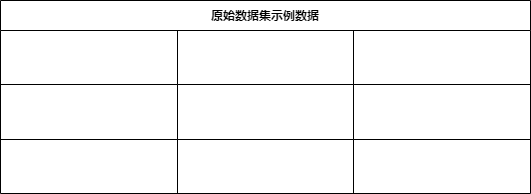

The diagram above was exported from draw.io. Its source (the exported page's mxGraphModel, read from the mxfile embedded in the PNG):
<mxGraphModel dx="1038" dy="547" grid="0" gridSize="10" guides="1" tooltips="1" connect="1" arrows="1" fold="1" page="1" pageScale="1" pageWidth="3300" pageHeight="2339" math="0" shadow="0">
  <root>
    <mxCell id="0" />
    <mxCell id="1" parent="0" />
    <mxCell id="Jtc2fFR2YKBdqUd0ND3W-1" value="原始数据集示例数据" style="shape=table;startSize=30;container=1;collapsible=0;childLayout=tableLayout;fontStyle=1;align=center;" vertex="1" parent="1">
      <mxGeometry x="155" y="173" width="530" height="193" as="geometry" />
    </mxCell>
    <mxCell id="Jtc2fFR2YKBdqUd0ND3W-2" value="" style="shape=tableRow;horizontal=0;startSize=0;swimlaneHead=0;swimlaneBody=0;top=0;left=0;bottom=0;right=0;collapsible=0;dropTarget=0;fillColor=none;points=[[0,0.5],[1,0.5]];portConstraint=eastwest;" vertex="1" parent="Jtc2fFR2YKBdqUd0ND3W-1">
      <mxGeometry y="30" width="530" height="54" as="geometry" />
    </mxCell>
    <mxCell id="Jtc2fFR2YKBdqUd0ND3W-3" value="" style="shape=partialRectangle;html=1;whiteSpace=wrap;connectable=0;fillColor=none;top=0;left=0;bottom=0;right=0;overflow=hidden;" vertex="1" parent="Jtc2fFR2YKBdqUd0ND3W-2">
      <mxGeometry width="177" height="54" as="geometry">
        <mxRectangle width="177" height="54" as="alternateBounds" />
      </mxGeometry>
    </mxCell>
    <mxCell id="Jtc2fFR2YKBdqUd0ND3W-4" value="" style="shape=partialRectangle;html=1;whiteSpace=wrap;connectable=0;fillColor=none;top=0;left=0;bottom=0;right=0;overflow=hidden;" vertex="1" parent="Jtc2fFR2YKBdqUd0ND3W-2">
      <mxGeometry x="177" width="176" height="54" as="geometry">
        <mxRectangle width="176" height="54" as="alternateBounds" />
      </mxGeometry>
    </mxCell>
    <mxCell id="Jtc2fFR2YKBdqUd0ND3W-5" value="" style="shape=partialRectangle;html=1;whiteSpace=wrap;connectable=0;fillColor=none;top=0;left=0;bottom=0;right=0;overflow=hidden;" vertex="1" parent="Jtc2fFR2YKBdqUd0ND3W-2">
      <mxGeometry x="353" width="177" height="54" as="geometry">
        <mxRectangle width="177" height="54" as="alternateBounds" />
      </mxGeometry>
    </mxCell>
    <mxCell id="Jtc2fFR2YKBdqUd0ND3W-6" value="" style="shape=tableRow;horizontal=0;startSize=0;swimlaneHead=0;swimlaneBody=0;top=0;left=0;bottom=0;right=0;collapsible=0;dropTarget=0;fillColor=none;points=[[0,0.5],[1,0.5]];portConstraint=eastwest;" vertex="1" parent="Jtc2fFR2YKBdqUd0ND3W-1">
      <mxGeometry y="84" width="530" height="55" as="geometry" />
    </mxCell>
    <mxCell id="Jtc2fFR2YKBdqUd0ND3W-7" value="" style="shape=partialRectangle;html=1;whiteSpace=wrap;connectable=0;fillColor=none;top=0;left=0;bottom=0;right=0;overflow=hidden;" vertex="1" parent="Jtc2fFR2YKBdqUd0ND3W-6">
      <mxGeometry width="177" height="55" as="geometry">
        <mxRectangle width="177" height="55" as="alternateBounds" />
      </mxGeometry>
    </mxCell>
    <mxCell id="Jtc2fFR2YKBdqUd0ND3W-8" value="" style="shape=partialRectangle;html=1;whiteSpace=wrap;connectable=0;fillColor=none;top=0;left=0;bottom=0;right=0;overflow=hidden;" vertex="1" parent="Jtc2fFR2YKBdqUd0ND3W-6">
      <mxGeometry x="177" width="176" height="55" as="geometry">
        <mxRectangle width="176" height="55" as="alternateBounds" />
      </mxGeometry>
    </mxCell>
    <mxCell id="Jtc2fFR2YKBdqUd0ND3W-9" value="" style="shape=partialRectangle;html=1;whiteSpace=wrap;connectable=0;fillColor=none;top=0;left=0;bottom=0;right=0;overflow=hidden;" vertex="1" parent="Jtc2fFR2YKBdqUd0ND3W-6">
      <mxGeometry x="353" width="177" height="55" as="geometry">
        <mxRectangle width="177" height="55" as="alternateBounds" />
      </mxGeometry>
    </mxCell>
    <mxCell id="Jtc2fFR2YKBdqUd0ND3W-10" value="" style="shape=tableRow;horizontal=0;startSize=0;swimlaneHead=0;swimlaneBody=0;top=0;left=0;bottom=0;right=0;collapsible=0;dropTarget=0;fillColor=none;points=[[0,0.5],[1,0.5]];portConstraint=eastwest;" vertex="1" parent="Jtc2fFR2YKBdqUd0ND3W-1">
      <mxGeometry y="139" width="530" height="54" as="geometry" />
    </mxCell>
    <mxCell id="Jtc2fFR2YKBdqUd0ND3W-11" value="" style="shape=partialRectangle;html=1;whiteSpace=wrap;connectable=0;fillColor=none;top=0;left=0;bottom=0;right=0;overflow=hidden;" vertex="1" parent="Jtc2fFR2YKBdqUd0ND3W-10">
      <mxGeometry width="177" height="54" as="geometry">
        <mxRectangle width="177" height="54" as="alternateBounds" />
      </mxGeometry>
    </mxCell>
    <mxCell id="Jtc2fFR2YKBdqUd0ND3W-12" value="" style="shape=partialRectangle;html=1;whiteSpace=wrap;connectable=0;fillColor=none;top=0;left=0;bottom=0;right=0;overflow=hidden;" vertex="1" parent="Jtc2fFR2YKBdqUd0ND3W-10">
      <mxGeometry x="177" width="176" height="54" as="geometry">
        <mxRectangle width="176" height="54" as="alternateBounds" />
      </mxGeometry>
    </mxCell>
    <mxCell id="Jtc2fFR2YKBdqUd0ND3W-13" value="" style="shape=partialRectangle;html=1;whiteSpace=wrap;connectable=0;fillColor=none;top=0;left=0;bottom=0;right=0;overflow=hidden;" vertex="1" parent="Jtc2fFR2YKBdqUd0ND3W-10">
      <mxGeometry x="353" width="177" height="54" as="geometry">
        <mxRectangle width="177" height="54" as="alternateBounds" />
      </mxGeometry>
    </mxCell>
  </root>
</mxGraphModel>